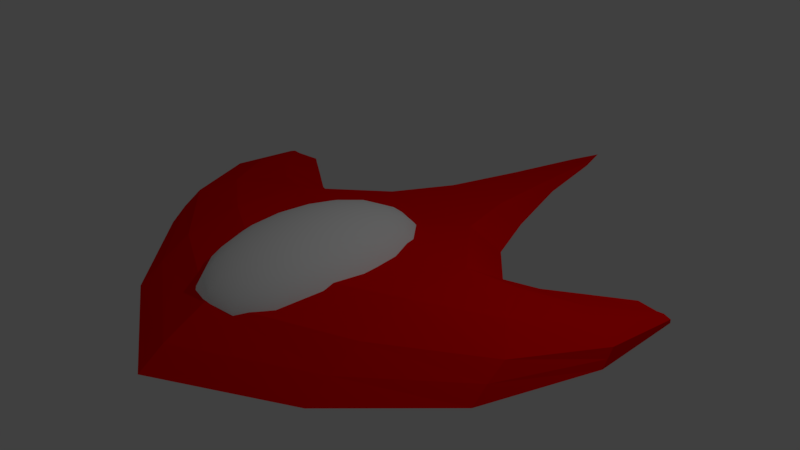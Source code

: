 # Source: Ennemy_Ship.blend  (saved by Blender 2.79.0; exported with 4.5.12 LTS)
import bpy
from mathutils import Matrix  # noqa: F401  (used for matrix-valued properties, if any)

bpy.ops.wm.read_factory_settings(use_empty=True)
scene = bpy.context.scene
scene.name = 'Scene'

# ---- collections
col_collection_1 = bpy.data.collections.new('Collection 1'); scene.collection.children.link(col_collection_1)

# ---- materials (node trees are filled in below, after node groups)
mat_verrine = bpy.data.materials.new('verrine')
mat_verrine.alpha_threshold = 0.0
mat_verrine.use_transparent_shadow = False
mat_verrine.diffuse_color = (1.0, 1.0, 1.0, 1.0)
mat_verrine.roughness = 0.5
mat_verrine.specular_intensity = 1.0
mat_armature = bpy.data.materials.new('armature')
mat_armature.alpha_threshold = 0.0
mat_armature.use_transparent_shadow = False
mat_armature.diffuse_color = (1.0, 0.0, 0.0, 1.0)
mat_armature.roughness = 0.5

# ---- material node trees

# ---- world
world_world = bpy.data.worlds.new('World'); scene.world = world_world
world_world.color = (0.05088, 0.05088, 0.05088)
world_world.use_sun_shadow = False
world_world.sun_shadow_jitter_overblur = 0.0
world_world.cycles.sampling_method = 'MANUAL'

# ---- cameras
cam_camera = bpy.data.cameras.new('Camera')
cam_camera.clip_end = 100.0
cam_camera.lens = 35.0
cam_camera.sensor_width = 32.0
cam_camera.sensor_height = 18.0
cam_camera.ortho_scale = 7.314
cam_camera.dof.focus_distance = 0.0
cam_camera.dof.aperture_fstop = 128.0

# ---- lights
light_lamp = bpy.data.lights.new('Lamp', 'POINT')
light_lamp.transmission_factor = 0.0
light_lamp.cutoff_distance = 30.0
light_lamp.energy = 100.0
light_lamp.shadow_buffer_clip_start = 1.001
light_lamp.shadow_soft_size = 0.1
light_lamp.shadow_maximum_resolution = 0.006
light_lamp.use_absolute_resolution = True

# ---- meshes
me_sphere_001 = bpy.data.meshes.new('Sphere.001')
me_sphere_001.from_pydata([(0.0, 0.1951, 0.9808), (0.0, 0.7071, 0.7071), (0.0, 0.8315, 0.5556), (0.0, 0.9239, 0.3827), (0.0, 0.9808, 0.1951), (0.0, 1.0, 7.55e-08), (0.0, 0.9808, -0.1951), (0.07466, 0.1802, 0.9808), (0.1464, 0.3536, 0.9239), (0.2126, 0.5133, 0.8315), (0.2706, 0.6533, 0.7071), (0.3182, 0.7682, 0.5556), (0.3536, 0.8536, 0.3827), (0.3753, 0.9061, 0.1951), (0.3827, 0.9239, 7.55e-08), (0.3753, 0.9061, -0.1951), (0.1379, 0.1379, 0.9808), (0.2706, 0.2706, 0.9239), (0.3928, 0.3928, 0.8315), (0.5, 0.5, 0.7071), (0.5879, 0.5879, 0.5556), (0.6533, 0.6533, 0.3827), (0.6935, 0.6935, 0.1951), (0.7071, 0.7071, 7.55e-08), (0.6935, 0.6935, -0.1951), (0.1802, 0.07466, 0.9808), (0.3536, 0.1464, 0.9239), (0.5133, 0.2126, 0.8315), (0.6533, 0.2706, 0.7071), (0.7682, 0.3182, 0.5556), (0.8536, 0.3536, 0.3827), (0.9061, 0.3753, 0.1951), (0.9239, 0.3827, 7.55e-08), (0.9061, 0.3753, -0.1951), (0.1951, -3.452e-07, 0.9808), (0.3827, -3.824e-07, 0.9239), (0.5556, -3.824e-07, 0.8315), (0.7071, -3.973e-07, 0.7071), (0.8315, -4.122e-07, 0.5556), (0.9239, -3.824e-07, 0.3827), (0.9808, -3.824e-07, 0.1951), (1.0, -4.42e-07, 7.55e-08), (0.9808, -3.824e-07, -0.1951), (0.1802, -0.07466, 0.9808), (0.3536, -0.1464, 0.9239), (0.5133, -0.2126, 0.8315), (0.6533, -0.2706, 0.7071), (0.7682, -0.3182, 0.5556), (0.8536, -0.3536, 0.3827), (0.9061, -0.3753, 0.1951), (0.9239, -0.3827, 7.55e-08), (0.9061, -0.3753, -0.1951), (0.1379, -0.138, 0.9808), (0.2706, -0.2706, 0.9239), (0.3928, -0.3928, 0.8315), (0.5, -0.5, 0.7071), (0.5879, -0.5879, 0.5556), (0.6533, -0.6533, 0.3827), (0.6935, -0.6935, 0.1951), (0.7071, -0.7071, 7.55e-08), (0.6935, -0.6935, -0.1951), (0.07466, -0.1802, 0.9808), (0.1464, -0.3536, 0.9239), (0.2126, -0.5133, 0.8315), (0.2706, -0.6533, 0.7071), (0.3182, -0.7682, 0.5556), (0.3536, -0.8536, 0.3827), (0.3753, -0.9061, 0.1951), (0.3827, -0.9239, 7.55e-08), (0.3753, -0.9061, -0.1951), (-6.902e-08, -0.1951, 0.9808), (-1.137e-07, -0.3827, 0.9239), (-1.435e-07, -0.5556, 0.8315), (-8.392e-08, -0.7071, 0.7071), (-2.329e-07, -0.8315, 0.5556), (-2.031e-07, -0.9239, 0.3827), (-1.435e-07, -0.9808, 0.1951), (-2.329e-07, -1.0, 7.55e-08), (-1.435e-07, -0.9808, -0.1951), (-0.07466, -0.1802, 0.9808), (-0.1464, -0.3536, 0.9239), (-0.2126, -0.5133, 0.8315), (-0.2706, -0.6533, 0.7071), (-0.3182, -0.7682, 0.5556), (-0.3536, -0.8536, 0.3827), (-0.3753, -0.9061, 0.1951), (-0.3827, -0.9239, 7.55e-08), (-0.3753, -0.9061, -0.1951), (-0.1379, -0.138, 0.9808), (-0.2706, -0.2706, 0.9239), (-0.3928, -0.3928, 0.8315), (-0.5, -0.5, 0.7071), (-0.5879, -0.5879, 0.5556), (-0.6533, -0.6533, 0.3827), (-0.6935, -0.6935, 0.1951), (-0.7071, -0.7071, 7.55e-08), (-0.6935, -0.6935, -0.1951), (-3.01e-07, -4.505e-07, 1.0), (-0.1802, -0.07466, 0.9808), (-0.3536, -0.1464, 0.9239), (-0.5133, -0.2126, 0.8315), (-0.6533, -0.2706, 0.7071), (-0.7682, -0.3182, 0.5556), (-0.8536, -0.3536, 0.3827), (-0.9061, -0.3753, 0.1951), (-0.9239, -0.3827, 7.55e-08), (-0.9061, -0.3753, -0.1951), (-0.1951, -2.409e-07, 0.9808), (-0.3827, -1.738e-07, 0.9239), (-0.5556, -6.951e-08, 0.8315), (-0.7071, -8.441e-08, 0.7071), (-0.8315, 9.441e-08, 0.5556), (-0.9239, 3.48e-08, 0.3827), (-0.9808, -5.461e-08, 0.1951), (-1.0, 6.46e-08, 7.55e-08), (-0.9808, -5.461e-08, -0.1951), (-0.1802, 0.07466, 0.9808), (-0.3536, 0.1464, 0.9239), (-0.5133, 0.2126, 0.8315), (-0.6533, 0.2706, 0.7071), (-0.7682, 0.3182, 0.5556), (-0.8536, 0.3536, 0.3827), (-0.9061, 0.3753, 0.1951), (-0.9239, 0.3827, 7.55e-08), (-0.9061, 0.3753, -0.1951), (-0.1379, 0.1379, 0.9808), (-0.2706, 0.2706, 0.9239), (-0.3928, 0.3928, 0.8315), (-0.5, 0.5, 0.7071), (-0.5879, 0.5879, 0.5556), (-0.6533, 0.6533, 0.3827), (-0.6935, 0.6935, 0.1951), (-0.7071, 0.7071, 7.55e-08), (-0.6935, 0.6935, -0.1951), (-0.07466, 0.1802, 0.9808), (-0.1464, 0.3536, 0.9239), (-0.2126, 0.5133, 0.8315), (-0.2706, 0.6533, 0.7071), (-0.3182, 0.7682, 0.5556), (-0.3536, 0.8536, 0.3827), (-0.3753, 0.9061, 0.1951), (-0.3827, 0.9239, 7.55e-08), (-0.3753, 0.9061, -0.1951), (1.545e-07, 0.3827, 0.9239), (3.333e-07, 0.5556, 0.8315)], [], [(143, 0, 7, 8), (144, 143, 8, 9), (1, 144, 9, 10), (2, 1, 10, 11), (3, 2, 11, 12), (4, 3, 12, 13), (5, 4, 13, 14), (0, 97, 7), (6, 5, 14, 15), (14, 13, 22, 23), (7, 97, 16), (15, 14, 23, 24), (8, 7, 16, 17), (9, 8, 17, 18), (10, 9, 18, 19), (11, 10, 19, 20), (12, 11, 20, 21), (13, 12, 21, 22), (20, 19, 28, 29), (21, 20, 29, 30), (22, 21, 30, 31), (23, 22, 31, 32), (16, 97, 25), (24, 23, 32, 33), (17, 16, 25, 26), (18, 17, 26, 27), (19, 18, 27, 28), (33, 32, 41, 42), (26, 25, 34, 35), (27, 26, 35, 36), (28, 27, 36, 37), (29, 28, 37, 38), (30, 29, 38, 39), (31, 30, 39, 40), (32, 31, 40, 41), (25, 97, 34), (39, 38, 47, 48), (40, 39, 48, 49), (41, 40, 49, 50), (34, 97, 43), (42, 41, 50, 51), (35, 34, 43, 44), (36, 35, 44, 45), (37, 36, 45, 46), (38, 37, 46, 47), (44, 43, 52, 53), (45, 44, 53, 54), (46, 45, 54, 55), (47, 46, 55, 56), (48, 47, 56, 57), (49, 48, 57, 58), (50, 49, 58, 59), (43, 97, 52), (51, 50, 59, 60), (57, 56, 65, 66), (58, 57, 66, 67), (59, 58, 67, 68), (52, 97, 61), (60, 59, 68, 69), (53, 52, 61, 62), (54, 53, 62, 63), (55, 54, 63, 64), (56, 55, 64, 65), (63, 62, 71, 72), (64, 63, 72, 73), (65, 64, 73, 74), (66, 65, 74, 75), (67, 66, 75, 76), (68, 67, 76, 77), (61, 97, 70), (69, 68, 77, 78), (62, 61, 70, 71), (76, 75, 84, 85), (77, 76, 85, 86), (70, 97, 79), (78, 77, 86, 87), (71, 70, 79, 80), (72, 71, 80, 81), (73, 72, 81, 82), (74, 73, 82, 83), (75, 74, 83, 84), (81, 80, 89, 90), (82, 81, 90, 91), (83, 82, 91, 92), (84, 83, 92, 93), (85, 84, 93, 94), (86, 85, 94, 95), (79, 97, 88), (87, 86, 95, 96), (80, 79, 88, 89), (94, 93, 103, 104), (95, 94, 104, 105), (88, 97, 98), (96, 95, 105, 106), (89, 88, 98, 99), (90, 89, 99, 100), (91, 90, 100, 101), (92, 91, 101, 102), (93, 92, 102, 103), (101, 100, 109, 110), (102, 101, 110, 111), (103, 102, 111, 112), (104, 103, 112, 113), (105, 104, 113, 114), (98, 97, 107), (106, 105, 114, 115), (99, 98, 107, 108), (100, 99, 108, 109), (114, 113, 122, 123), (107, 97, 116), (115, 114, 123, 124), (108, 107, 116, 117), (109, 108, 117, 118), (110, 109, 118, 119), (111, 110, 119, 120), (112, 111, 120, 121), (113, 112, 121, 122), (120, 119, 128, 129), (121, 120, 129, 130), (122, 121, 130, 131), (123, 122, 131, 132), (116, 97, 125), (124, 123, 132, 133), (117, 116, 125, 126), (118, 117, 126, 127), (119, 118, 127, 128), (125, 97, 134), (133, 132, 141, 142), (126, 125, 134, 135), (127, 126, 135, 136), (128, 127, 136, 137), (129, 128, 137, 138), (130, 129, 138, 139), (131, 130, 139, 140), (132, 131, 140, 141), (138, 137, 1, 2), (139, 138, 2, 3), (140, 139, 3, 4), (141, 140, 4, 5), (134, 97, 0), (142, 141, 5, 6), (135, 134, 0, 143), (136, 135, 143, 144), (137, 136, 144, 1)])
me_sphere_001.polygons.foreach_set('use_smooth', [True] * 144)
me_sphere_001.materials.append(mat_verrine)
me_sphere_001.use_remesh_preserve_volume = False
me_sphere_001.use_remesh_preserve_attributes = False
me_sphere_001.use_mirror_vertex_groups = False
me_sphere_001.update()
me_cube_002 = bpy.data.meshes.new('Cube.002')
me_cube_002.from_pydata([(2.187, 0.3419, 0.2865), (2.187, 0.3419, -0.2866), (2.882, -0.7074, 0.1748), (2.882, -1.186, -0.179), (1.677, -2.358, -0.2402), (1.677, -1.613, 0.2257), (1.566, 0.1282, -0.3833), (1.566, 0.1282, 0.3832), (0.0, -0.1125, -0.4546), (0.0, -0.1125, 0.4546), (0.0, -3.3, -0.2402), (0.0, -2.402, 0.2981), (2.82, 0.7689, 0.1564), (2.82, 0.7689, -0.1564), (3.455, 0.3661, 0.1125), (3.455, 0.2042, -0.09801), (3.322, 1.422, 0.038), (3.322, 1.422, -0.03806), (3.516, 1.403, 0.02383), (3.516, 1.403, -0.02384), (0.7473, 1.096, -0.2943), (0.7473, 1.096, 0.2943), (0.0, 0.9992, -0.2954), (0.0, 0.9992, 0.2954), (0.4442, 2.024, -0.2079), (0.4442, 2.024, 0.2078), (0.0, 2.018, -0.2086), (0.0, 2.018, 0.2086), (0.2696, 3.208, -0.117), (0.2696, 3.208, 0.1169), (0.0, 3.208, -0.1173), (0.0, 3.208, 0.1174), (0.118, 4.467, -0.025), (0.118, 4.467, 0.02495), (0.0, 4.467, -0.02508), (0.0, 4.467, 0.02505), (2.534, -0.2914, 0.3198), (2.534, -0.3059, -0.3874), (1.621, -0.8533, -0.5181), (1.621, -0.8822, 0.4119), (0.0, -1.706, 0.465), (0.0, -1.706, -0.5181), (3.138, 0.5241, 0.2114), (3.138, 0.5241, -0.2114), (3.419, 1.412, 0.05141), (3.419, 1.412, -0.05142), (1.608, 0.7533, -3.889e-05), (1.677, -2.019, -0.009655), (2.882, -0.9684, 0.005138), (2.059, 0.9023, -3.889e-05), (0.0, -2.965, 2.349e-10), (3.455, 0.2792, 2.349e-10), (2.517, 1.2, -3.888e-05), (3.516, 1.403, -4.894e-06), (3.018, 1.522, -2.909e-05), (1.132, 1.266, -3.887e-05), (0.7957, 2.075, -3.887e-05), (0.4103, 3.265, -3.886e-05), (0.162, 4.467, -2.768e-05), (0.0, 4.991, -1.12e-05), (3.419, 1.412, -4.894e-06)], [], [(38, 6, 1, 37), (46, 6, 20, 55), (39, 5, 2, 36), (47, 4, 3, 48), (41, 38, 4, 10), (46, 7, 0, 49), (39, 40, 11, 5), (51, 15, 19, 53), (47, 5, 11, 50), (37, 1, 13, 43), (49, 0, 12, 52), (48, 3, 15, 51), (36, 2, 14, 42), (60, 44, 18, 53), (42, 14, 18, 44), (52, 12, 16, 54), (43, 13, 17, 45), (55, 20, 24, 56), (9, 7, 21, 23), (6, 8, 22, 20), (56, 24, 28, 57), (20, 22, 26, 24), (23, 21, 25, 27), (28, 30, 34, 32), (24, 26, 30, 28), (27, 25, 29, 31), (59, 35, 33, 58), (31, 29, 33, 35), (57, 28, 32, 58), (15, 43, 45, 19), (12, 42, 44, 16), (54, 16, 44, 60), (0, 36, 42, 12), (3, 37, 43, 15), (7, 9, 40, 39), (8, 6, 38, 41), (7, 39, 36, 0), (4, 38, 37, 3), (17, 54, 60, 45), (29, 57, 58, 33), (34, 59, 58, 32), (25, 56, 57, 29), (21, 55, 56, 25), (13, 52, 54, 17), (45, 60, 53, 19), (2, 48, 51, 14), (1, 49, 52, 13), (4, 47, 50, 10), (14, 51, 53, 18), (6, 46, 49, 1), (5, 47, 48, 2), (7, 46, 55, 21)])
me_cube_002.materials.append(mat_armature)
me_cube_002.use_remesh_preserve_volume = False
me_cube_002.use_remesh_preserve_attributes = False
me_cube_002.use_mirror_vertex_groups = False
me_cube_002.update()

# ---- objects
ob_sphere = bpy.data.objects.new('Sphere', me_sphere_001)
ob_cube = bpy.data.objects.new('Cube', me_cube_002)
ob_lamp = bpy.data.objects.new('Lamp', light_lamp)
ob_camera = bpy.data.objects.new('Camera', cam_camera)

# ---- transforms, parenting, visibility, modifiers, constraints
ob_sphere.location = (3.452e-17, -0.8719, 0.1555)
ob_sphere.scale = (1.0, 1.568, 0.6605)
ob_sphere.lineart.crease_threshold = 0.0
ob_cube.location = (0.0, 0.0, 0.0)
ob_cube.lineart.crease_threshold = 0.0
_m = ob_cube.modifiers.new('Mirror', 'MIRROR')
_m.use_clip = True
ob_lamp.location = (4.076, 1.005, 5.904)
ob_lamp.rotation_euler = (0.6503, 0.05522, 1.866)
ob_lamp.lock_rotations_4d = False
ob_lamp.empty_display_type = 'ARROWS'
ob_lamp.color = (0.0, 0.0, 0.0, 0.0)
ob_lamp.lineart.crease_threshold = 0.0
ob_camera.location = (7.481, -6.508, 5.344)
ob_camera.rotation_euler = (1.109, 0.0, 0.8149)
ob_camera.lock_rotations_4d = False
ob_camera.empty_display_type = 'ARROWS'
ob_camera.color = (0.0, 0.0, 0.0, 0.0)
ob_camera.display_type = 'WIRE'
ob_camera.lineart.crease_threshold = 0.0

# ---- collection membership
col_collection_1.objects.link(ob_sphere)
col_collection_1.objects.link(ob_cube)
col_collection_1.objects.link(ob_lamp)
col_collection_1.objects.link(ob_camera)

# ---- scene / render settings (as saved in the file)
scene.camera = ob_camera
scene.frame_start = 1; scene.frame_end = 250; scene.frame_set(1)
scene.render.engine = 'BLENDER_EEVEE_NEXT'
scene.render.resolution_percentage = 50
scene.render.dither_intensity = 0.0
scene.cycles.use_denoising = False
scene.cycles.samples = 128
scene.cycles.sampling_pattern = 'TABULATED_SOBOL'
scene.cycles.use_adaptive_sampling = False
scene.cycles.use_light_tree = False
scene.cycles.blur_glossy = 0.0
scene.cycles.sample_clamp_indirect = 0.0
scene.view_settings.view_transform = 'Standard'
bpy.context.view_layer.update()
